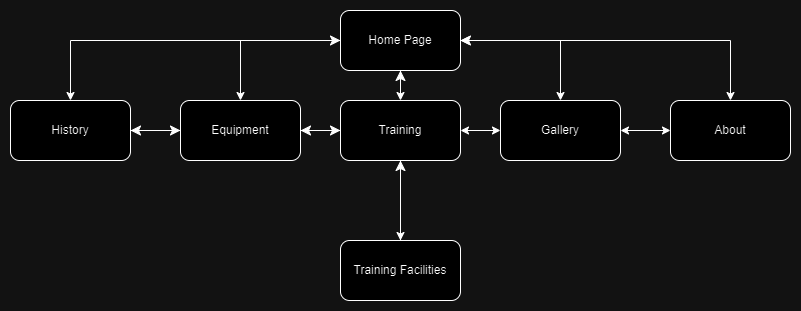

The diagram above was exported from draw.io. Its source (the exported page's mxGraphModel, read from the mxfile embedded in the PNG):
<mxGraphModel dx="1434" dy="738" grid="1" gridSize="10" guides="1" tooltips="1" connect="1" arrows="1" fold="1" page="1" pageScale="1" pageWidth="850" pageHeight="1100" math="0" shadow="0">
  <root>
    <mxCell id="0" />
    <mxCell id="1" parent="0" />
    <mxCell id="9EmRwuXH33ybOBJrN6Vq-3" value="" style="edgeStyle=orthogonalEdgeStyle;rounded=0;orthogonalLoop=1;jettySize=auto;html=1;" edge="1" parent="1" source="9EmRwuXH33ybOBJrN6Vq-1" target="9EmRwuXH33ybOBJrN6Vq-2">
      <mxGeometry relative="1" as="geometry" />
    </mxCell>
    <mxCell id="9EmRwuXH33ybOBJrN6Vq-7" value="" style="edgeStyle=orthogonalEdgeStyle;rounded=0;orthogonalLoop=1;jettySize=auto;html=1;" edge="1" parent="1" source="9EmRwuXH33ybOBJrN6Vq-1" target="9EmRwuXH33ybOBJrN6Vq-6">
      <mxGeometry relative="1" as="geometry" />
    </mxCell>
    <mxCell id="9EmRwuXH33ybOBJrN6Vq-9" value="" style="edgeStyle=orthogonalEdgeStyle;rounded=0;orthogonalLoop=1;jettySize=auto;html=1;" edge="1" parent="1" source="9EmRwuXH33ybOBJrN6Vq-1" target="9EmRwuXH33ybOBJrN6Vq-8">
      <mxGeometry relative="1" as="geometry" />
    </mxCell>
    <mxCell id="9EmRwuXH33ybOBJrN6Vq-14" value="" style="edgeStyle=orthogonalEdgeStyle;rounded=0;orthogonalLoop=1;jettySize=auto;html=1;" edge="1" parent="1" source="9EmRwuXH33ybOBJrN6Vq-1" target="9EmRwuXH33ybOBJrN6Vq-13">
      <mxGeometry relative="1" as="geometry" />
    </mxCell>
    <mxCell id="9EmRwuXH33ybOBJrN6Vq-1" value="Home Page" style="rounded=1;whiteSpace=wrap;html=1;" vertex="1" parent="1">
      <mxGeometry x="350" y="30" width="120" height="60" as="geometry" />
    </mxCell>
    <mxCell id="9EmRwuXH33ybOBJrN6Vq-2" value="History" style="rounded=1;whiteSpace=wrap;html=1;" vertex="1" parent="1">
      <mxGeometry x="20" y="120" width="120" height="60" as="geometry" />
    </mxCell>
    <mxCell id="9EmRwuXH33ybOBJrN6Vq-18" value="" style="edgeStyle=orthogonalEdgeStyle;rounded=0;orthogonalLoop=1;jettySize=auto;html=1;" edge="1" parent="1" source="9EmRwuXH33ybOBJrN6Vq-6" target="9EmRwuXH33ybOBJrN6Vq-17">
      <mxGeometry relative="1" as="geometry" />
    </mxCell>
    <mxCell id="9EmRwuXH33ybOBJrN6Vq-6" value="Training" style="rounded=1;whiteSpace=wrap;html=1;" vertex="1" parent="1">
      <mxGeometry x="350" y="120" width="120" height="60" as="geometry" />
    </mxCell>
    <mxCell id="9EmRwuXH33ybOBJrN6Vq-8" value="Equipment" style="rounded=1;whiteSpace=wrap;html=1;" vertex="1" parent="1">
      <mxGeometry x="190" y="120" width="120" height="60" as="geometry" />
    </mxCell>
    <mxCell id="9EmRwuXH33ybOBJrN6Vq-13" value="About" style="whiteSpace=wrap;html=1;rounded=1;" vertex="1" parent="1">
      <mxGeometry x="680" y="120" width="120" height="60" as="geometry" />
    </mxCell>
    <mxCell id="9EmRwuXH33ybOBJrN6Vq-17" value="Training Facilities" style="whiteSpace=wrap;html=1;rounded=1;" vertex="1" parent="1">
      <mxGeometry x="350" y="260" width="120" height="60" as="geometry" />
    </mxCell>
    <mxCell id="9EmRwuXH33ybOBJrN6Vq-19" value="" style="edgeStyle=segmentEdgeStyle;endArrow=classic;html=1;curved=0;rounded=0;endSize=8;startSize=8;exitX=1;exitY=0.5;exitDx=0;exitDy=0;entryX=0;entryY=0.5;entryDx=0;entryDy=0;" edge="1" parent="1" source="9EmRwuXH33ybOBJrN6Vq-2" target="9EmRwuXH33ybOBJrN6Vq-8">
      <mxGeometry width="50" height="50" relative="1" as="geometry">
        <mxPoint x="400" y="410" as="sourcePoint" />
        <mxPoint x="450" y="360" as="targetPoint" />
      </mxGeometry>
    </mxCell>
    <mxCell id="9EmRwuXH33ybOBJrN6Vq-21" value="" style="edgeStyle=segmentEdgeStyle;endArrow=classic;html=1;curved=0;rounded=0;endSize=8;startSize=8;exitX=1;exitY=0.5;exitDx=0;exitDy=0;entryX=0;entryY=0.5;entryDx=0;entryDy=0;" edge="1" parent="1" source="9EmRwuXH33ybOBJrN6Vq-8" target="9EmRwuXH33ybOBJrN6Vq-6">
      <mxGeometry width="50" height="50" relative="1" as="geometry">
        <mxPoint x="400" y="410" as="sourcePoint" />
        <mxPoint x="450" y="360" as="targetPoint" />
      </mxGeometry>
    </mxCell>
    <mxCell id="9EmRwuXH33ybOBJrN6Vq-23" value="" style="edgeStyle=segmentEdgeStyle;endArrow=classic;html=1;curved=0;rounded=0;endSize=8;startSize=8;entryX=1;entryY=0.5;entryDx=0;entryDy=0;exitX=0;exitY=0.5;exitDx=0;exitDy=0;" edge="1" parent="1" source="9EmRwuXH33ybOBJrN6Vq-8" target="9EmRwuXH33ybOBJrN6Vq-2">
      <mxGeometry width="50" height="50" relative="1" as="geometry">
        <mxPoint x="400" y="410" as="sourcePoint" />
        <mxPoint x="450" y="360" as="targetPoint" />
      </mxGeometry>
    </mxCell>
    <mxCell id="9EmRwuXH33ybOBJrN6Vq-24" value="" style="edgeStyle=segmentEdgeStyle;endArrow=classic;html=1;curved=0;rounded=0;endSize=8;startSize=8;entryX=1;entryY=0.5;entryDx=0;entryDy=0;exitX=0;exitY=0.5;exitDx=0;exitDy=0;" edge="1" parent="1" source="9EmRwuXH33ybOBJrN6Vq-6" target="9EmRwuXH33ybOBJrN6Vq-8">
      <mxGeometry width="50" height="50" relative="1" as="geometry">
        <mxPoint x="400" y="410" as="sourcePoint" />
        <mxPoint x="450" y="360" as="targetPoint" />
      </mxGeometry>
    </mxCell>
    <mxCell id="9EmRwuXH33ybOBJrN6Vq-28" value="" style="edgeStyle=segmentEdgeStyle;endArrow=classic;html=1;curved=0;rounded=0;endSize=8;startSize=8;entryX=0.5;entryY=1;entryDx=0;entryDy=0;" edge="1" parent="1" target="9EmRwuXH33ybOBJrN6Vq-6">
      <mxGeometry width="50" height="50" relative="1" as="geometry">
        <mxPoint x="460" y="260" as="sourcePoint" />
        <mxPoint x="450" y="360" as="targetPoint" />
      </mxGeometry>
    </mxCell>
    <mxCell id="9EmRwuXH33ybOBJrN6Vq-30" value="" style="edgeStyle=segmentEdgeStyle;endArrow=classic;html=1;curved=0;rounded=0;endSize=8;startSize=8;entryX=0.5;entryY=1;entryDx=0;entryDy=0;" edge="1" parent="1" target="9EmRwuXH33ybOBJrN6Vq-1">
      <mxGeometry width="50" height="50" relative="1" as="geometry">
        <mxPoint x="410" y="110" as="sourcePoint" />
        <mxPoint x="450" y="360" as="targetPoint" />
      </mxGeometry>
    </mxCell>
    <mxCell id="9EmRwuXH33ybOBJrN6Vq-31" value="" style="edgeStyle=segmentEdgeStyle;endArrow=classic;html=1;curved=0;rounded=0;endSize=8;startSize=8;entryX=0;entryY=0.5;entryDx=0;entryDy=0;" edge="1" parent="1" target="9EmRwuXH33ybOBJrN6Vq-1">
      <mxGeometry width="50" height="50" relative="1" as="geometry">
        <mxPoint x="280" y="60" as="sourcePoint" />
        <mxPoint x="450" y="360" as="targetPoint" />
      </mxGeometry>
    </mxCell>
    <mxCell id="9EmRwuXH33ybOBJrN6Vq-32" value="" style="edgeStyle=segmentEdgeStyle;endArrow=classic;html=1;curved=0;rounded=0;endSize=8;startSize=8;entryX=1;entryY=0.5;entryDx=0;entryDy=0;" edge="1" parent="1" target="9EmRwuXH33ybOBJrN6Vq-1">
      <mxGeometry width="50" height="50" relative="1" as="geometry">
        <mxPoint x="480" y="60" as="sourcePoint" />
        <mxPoint x="450" y="360" as="targetPoint" />
      </mxGeometry>
    </mxCell>
    <mxCell id="9EmRwuXH33ybOBJrN6Vq-35" value="Gallery" style="whiteSpace=wrap;html=1;rounded=1;" vertex="1" parent="1">
      <mxGeometry x="510" y="120" width="120" height="60" as="geometry" />
    </mxCell>
    <mxCell id="9EmRwuXH33ybOBJrN6Vq-37" value="" style="endArrow=classic;startArrow=classic;html=1;rounded=0;entryX=0;entryY=0.5;entryDx=0;entryDy=0;exitX=1;exitY=0.5;exitDx=0;exitDy=0;" edge="1" parent="1" source="9EmRwuXH33ybOBJrN6Vq-35" target="9EmRwuXH33ybOBJrN6Vq-13">
      <mxGeometry width="50" height="50" relative="1" as="geometry">
        <mxPoint x="400" y="410" as="sourcePoint" />
        <mxPoint x="450" y="360" as="targetPoint" />
        <Array as="points" />
      </mxGeometry>
    </mxCell>
    <mxCell id="9EmRwuXH33ybOBJrN6Vq-38" value="" style="endArrow=classic;startArrow=classic;html=1;rounded=0;entryX=0;entryY=0.5;entryDx=0;entryDy=0;exitX=1;exitY=0.5;exitDx=0;exitDy=0;" edge="1" parent="1" source="9EmRwuXH33ybOBJrN6Vq-6" target="9EmRwuXH33ybOBJrN6Vq-35">
      <mxGeometry width="50" height="50" relative="1" as="geometry">
        <mxPoint x="400" y="410" as="sourcePoint" />
        <mxPoint x="450" y="360" as="targetPoint" />
      </mxGeometry>
    </mxCell>
    <mxCell id="9EmRwuXH33ybOBJrN6Vq-39" value="" style="endArrow=classic;startArrow=classic;html=1;rounded=0;entryX=1;entryY=0.5;entryDx=0;entryDy=0;exitX=0.5;exitY=0;exitDx=0;exitDy=0;" edge="1" parent="1" source="9EmRwuXH33ybOBJrN6Vq-35" target="9EmRwuXH33ybOBJrN6Vq-1">
      <mxGeometry width="50" height="50" relative="1" as="geometry">
        <mxPoint x="400" y="410" as="sourcePoint" />
        <mxPoint x="450" y="360" as="targetPoint" />
        <Array as="points">
          <mxPoint x="570" y="60" />
        </Array>
      </mxGeometry>
    </mxCell>
  </root>
</mxGraphModel>